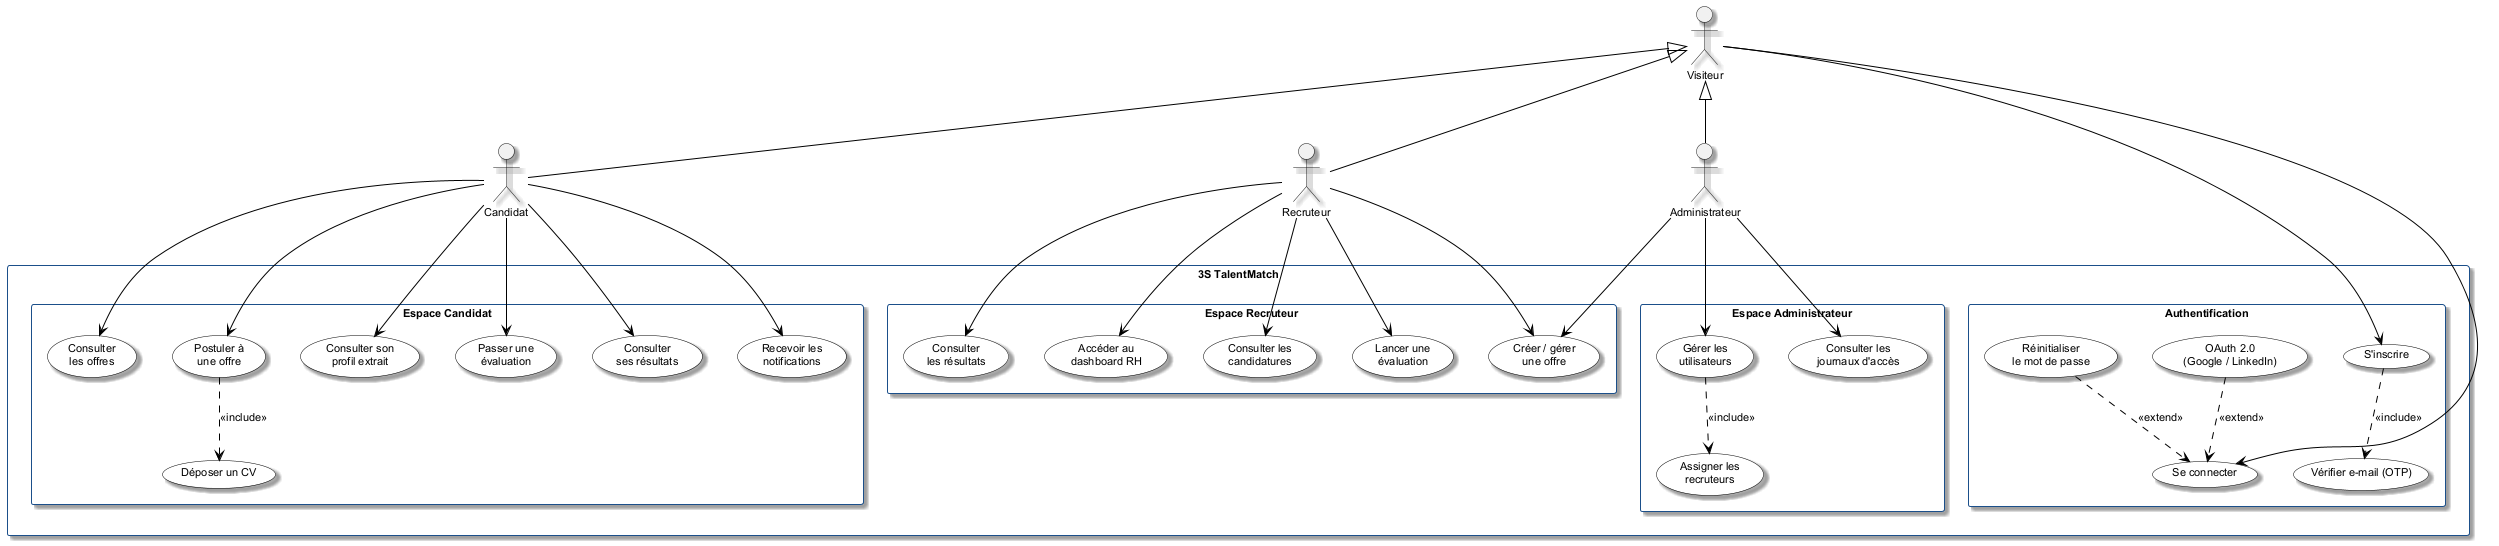

The diagram above was rendered by PlantUML. Its source (embedded in the PNG):
@startuml cas_utilisation
' ── Corrections UML appliquées ──────────────────────────────────────────────
' 1. <<include>> : flèche du cas de base VERS le cas inclus (toujours exécuté)
' 2. <<extend>>  : flèche du cas extension VERS le cas de base (optionnel)
' 3. "Se connecter" : UC indépendant associé aux 3 acteurs authentifiés ;
'    PAS inclus dans chaque UC protégé (causerait une surcharge illisible).
'    Il apparaît une seule fois avec sa propre décomposition.
' ────────────────────────────────────────────────────────────────────────────
skinparam shadowing true
skinparam defaultFontName Arial
skinparam defaultFontSize 11
skinparam usecase {
  BackgroundColor White
  BorderColor Black
  ArrowColor Black
  ActorBorderColor Black
  ActorBackgroundColor White
  ActorFontColor Black
}
skinparam packageStyle rectangle
skinparam package {
  BackgroundColor White
  BorderColor #1B4F8A
  FontColor #1B4F8A
  FontStyle bold
}

' ── Acteurs ─────────────────────────────────────────────────────────────────
actor Visiteur as V
actor Candidat as C
actor Recruteur as R
actor Administrateur as A

' héritage d'acteurs (le Candidat hérite du Visiteur côté authentification)
V <|-- C
V <|-- R
V <|-- A

' ── Frontière du système ─────────────────────────────────────────────────────
rectangle "3S TalentMatch" {

  ' ── Authentification (accessible à tous les acteurs) ─────────────────────
  package "Authentification" {
    usecase "S'inscrire"            as UC_Inscription
    usecase "Vérifier e-mail (OTP)" as UC_OTP
    usecase "Se connecter"          as UC_Connexion
    usecase "OAuth 2.0\n(Google / LinkedIn)" as UC_OAuth
    usecase "Réinitialiser\nle mot de passe" as UC_Reset
  }

  ' Inscription inclut toujours la vérification OTP
  UC_Inscription ..> UC_OTP     : <<include>>
  ' OAuth est une extension optionnelle de Se connecter
  UC_OAuth       ..> UC_Connexion : <<extend>>
  ' Réinitialisation est une extension optionnelle de Se connecter
  UC_Reset       ..> UC_Connexion : <<extend>>

  ' ── Espace candidat ───────────────────────────────────────────────────────
  package "Espace Candidat" {
    usecase "Consulter\nles offres"         as UC_ConsulterOffres
    usecase "Postuler à\nune offre"         as UC_Postuler
    usecase "Déposer un CV"                 as UC_DepotCV
    usecase "Consulter son\nprofil extrait" as UC_Profil
    usecase "Passer une\névaluation"        as UC_PasserEval
    usecase "Consulter\nses résultats"      as UC_ResultatsC
    usecase "Recevoir les\nnotifications"   as UC_Notifs
  }

  ' Postuler inclut le dépôt de CV (toujours exécuté lors d'une postulation)
  UC_Postuler ..> UC_DepotCV : <<include>>

  ' ── Espace recruteur ──────────────────────────────────────────────────────
  package "Espace Recruteur" {
    usecase "Créer / gérer\nune offre"         as UC_GererOffre
    usecase "Consulter les\ncandidatures"      as UC_ConsulterCandidatures
    usecase "Lancer une\névaluation"           as UC_LancerEval
    usecase "Consulter\nles résultats"         as UC_ResultatsR
    usecase "Accéder au\ndashboard RH"         as UC_Dashboard
  }

  ' ── Espace administrateur ─────────────────────────────────────────────────
  package "Espace Administrateur" {
    usecase "Gérer les\nutilisateurs"          as UC_GererUsers
    usecase "Assigner les\nrecruteurs"         as UC_Assigner
    usecase "Consulter les\njournaux d'accès"  as UC_Journaux
  }

  ' Assigner est inclus dans Gérer les utilisateurs (sous-tâche obligatoire)
  UC_GererUsers ..> UC_Assigner : <<include>>

}

' ── Associations acteurs → cas d'utilisation ─────────────────────────────────
' Visiteur (non authentifié)
V --> UC_Inscription
V --> UC_Connexion

' Candidat (authentifié)
C --> UC_ConsulterOffres
C --> UC_Postuler
C --> UC_Profil
C --> UC_PasserEval
C --> UC_ResultatsC
C --> UC_Notifs

' Recruteur (authentifié)
R --> UC_GererOffre
R --> UC_ConsulterCandidatures
R --> UC_LancerEval
R --> UC_ResultatsR
R --> UC_Dashboard

' Administrateur (authentifié)
A --> UC_GererUsers
A --> UC_GererOffre
A --> UC_Journaux

@enduml